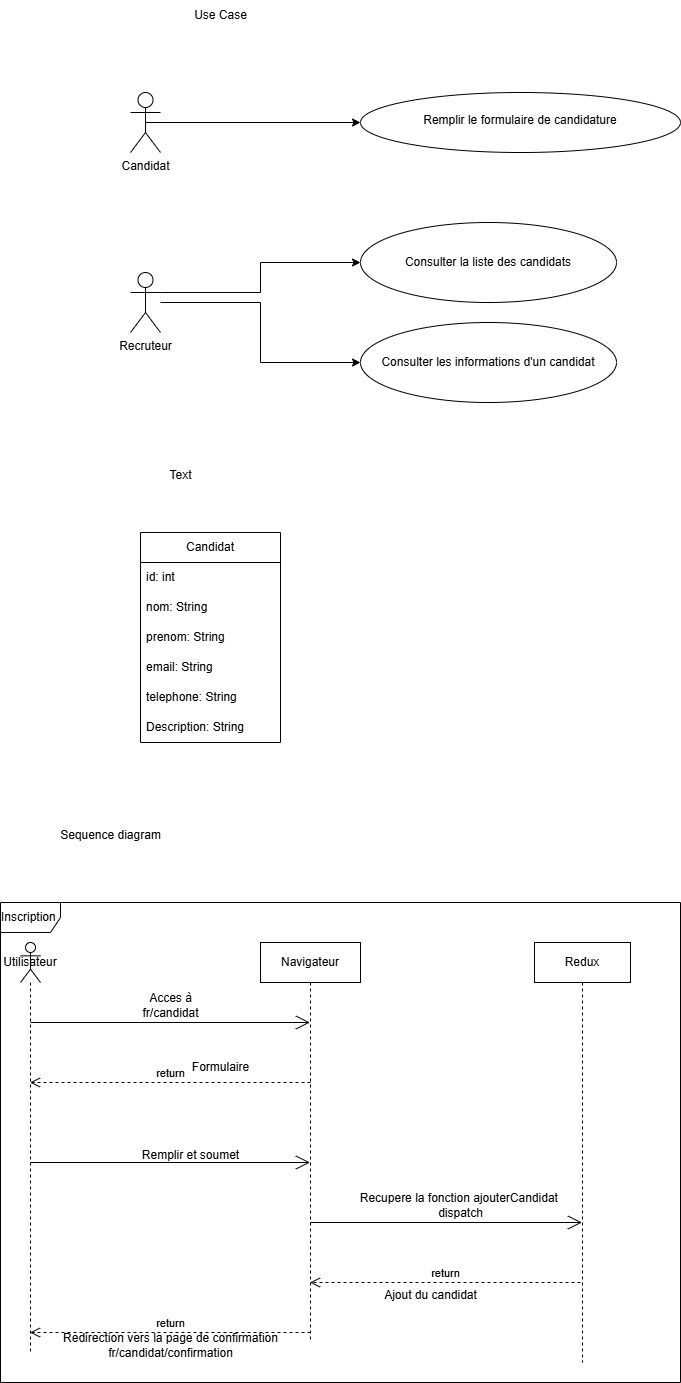

The diagram above was exported from draw.io. Its source (the exported page's mxGraphModel, read from the mxfile embedded in the PNG):
<mxGraphModel dx="1869" dy="562" grid="1" gridSize="10" guides="1" tooltips="1" connect="1" arrows="1" fold="1" page="1" pageScale="1" pageWidth="827" pageHeight="1169" math="0" shadow="0">
  <root>
    <mxCell id="0" />
    <mxCell id="1" parent="0" />
    <mxCell id="bRxArWyi7WwwLBskml88-8" style="edgeStyle=orthogonalEdgeStyle;rounded=0;orthogonalLoop=1;jettySize=auto;html=1;exitX=0.5;exitY=0.5;exitDx=0;exitDy=0;exitPerimeter=0;entryX=0;entryY=0.5;entryDx=0;entryDy=0;" edge="1" parent="1" source="bRxArWyi7WwwLBskml88-2" target="bRxArWyi7WwwLBskml88-5">
      <mxGeometry relative="1" as="geometry" />
    </mxCell>
    <mxCell id="bRxArWyi7WwwLBskml88-2" value="Candidat" style="shape=umlActor;verticalLabelPosition=bottom;verticalAlign=top;html=1;outlineConnect=0;" vertex="1" parent="1">
      <mxGeometry x="-10" y="120" width="30" height="60" as="geometry" />
    </mxCell>
    <mxCell id="bRxArWyi7WwwLBskml88-5" value="&lt;div&gt;&lt;br&gt;&lt;/div&gt;&lt;div&gt;&lt;span style=&quot;background-color: transparent; color: light-dark(rgb(0, 0, 0), rgb(255, 255, 255));&quot;&gt;Remplir le formulaire de candidature&lt;/span&gt;&lt;/div&gt;" style="ellipse;whiteSpace=wrap;html=1;verticalAlign=top;" vertex="1" parent="1">
      <mxGeometry x="220" y="120" width="320" height="60" as="geometry" />
    </mxCell>
    <mxCell id="bRxArWyi7WwwLBskml88-15" style="edgeStyle=orthogonalEdgeStyle;rounded=0;orthogonalLoop=1;jettySize=auto;html=1;exitX=1;exitY=0.3333333333333333;exitDx=0;exitDy=0;exitPerimeter=0;" edge="1" parent="1" source="bRxArWyi7WwwLBskml88-9" target="bRxArWyi7WwwLBskml88-10">
      <mxGeometry relative="1" as="geometry" />
    </mxCell>
    <mxCell id="bRxArWyi7WwwLBskml88-16" style="edgeStyle=orthogonalEdgeStyle;rounded=0;orthogonalLoop=1;jettySize=auto;html=1;" edge="1" parent="1" source="bRxArWyi7WwwLBskml88-9" target="bRxArWyi7WwwLBskml88-11">
      <mxGeometry relative="1" as="geometry" />
    </mxCell>
    <mxCell id="bRxArWyi7WwwLBskml88-9" value="Recruteur&lt;div&gt;&lt;br&gt;&lt;/div&gt;" style="shape=umlActor;verticalLabelPosition=bottom;verticalAlign=top;html=1;outlineConnect=0;" vertex="1" parent="1">
      <mxGeometry x="-10" y="300" width="30" height="60" as="geometry" />
    </mxCell>
    <mxCell id="bRxArWyi7WwwLBskml88-10" value="Consulter la liste des candidats" style="ellipse;whiteSpace=wrap;html=1;" vertex="1" parent="1">
      <mxGeometry x="220" y="250" width="256" height="80" as="geometry" />
    </mxCell>
    <mxCell id="bRxArWyi7WwwLBskml88-11" value="Consulter les informations d'un candidat" style="ellipse;whiteSpace=wrap;html=1;" vertex="1" parent="1">
      <mxGeometry x="220" y="350" width="256" height="80" as="geometry" />
    </mxCell>
    <mxCell id="bRxArWyi7WwwLBskml88-17" value="Candidat" style="swimlane;fontStyle=0;childLayout=stackLayout;horizontal=1;startSize=30;horizontalStack=0;resizeParent=1;resizeParentMax=0;resizeLast=0;collapsible=1;marginBottom=0;whiteSpace=wrap;html=1;" vertex="1" parent="1">
      <mxGeometry y="560" width="140" height="210" as="geometry">
        <mxRectangle y="560" width="90" height="30" as="alternateBounds" />
      </mxGeometry>
    </mxCell>
    <mxCell id="bRxArWyi7WwwLBskml88-18" value="id: int" style="text;strokeColor=none;fillColor=none;align=left;verticalAlign=middle;spacingLeft=4;spacingRight=4;overflow=hidden;points=[[0,0.5],[1,0.5]];portConstraint=eastwest;rotatable=0;whiteSpace=wrap;html=1;" vertex="1" parent="bRxArWyi7WwwLBskml88-17">
      <mxGeometry y="30" width="140" height="30" as="geometry" />
    </mxCell>
    <mxCell id="bRxArWyi7WwwLBskml88-19" value="nom: String" style="text;strokeColor=none;fillColor=none;align=left;verticalAlign=middle;spacingLeft=4;spacingRight=4;overflow=hidden;points=[[0,0.5],[1,0.5]];portConstraint=eastwest;rotatable=0;whiteSpace=wrap;html=1;" vertex="1" parent="bRxArWyi7WwwLBskml88-17">
      <mxGeometry y="60" width="140" height="30" as="geometry" />
    </mxCell>
    <mxCell id="bRxArWyi7WwwLBskml88-20" value="prenom: String" style="text;strokeColor=none;fillColor=none;align=left;verticalAlign=middle;spacingLeft=4;spacingRight=4;overflow=hidden;points=[[0,0.5],[1,0.5]];portConstraint=eastwest;rotatable=0;whiteSpace=wrap;html=1;" vertex="1" parent="bRxArWyi7WwwLBskml88-17">
      <mxGeometry y="90" width="140" height="30" as="geometry" />
    </mxCell>
    <mxCell id="bRxArWyi7WwwLBskml88-21" value="email: String" style="text;strokeColor=none;fillColor=none;align=left;verticalAlign=middle;spacingLeft=4;spacingRight=4;overflow=hidden;points=[[0,0.5],[1,0.5]];portConstraint=eastwest;rotatable=0;whiteSpace=wrap;html=1;" vertex="1" parent="bRxArWyi7WwwLBskml88-17">
      <mxGeometry y="120" width="140" height="30" as="geometry" />
    </mxCell>
    <mxCell id="bRxArWyi7WwwLBskml88-22" value="telephone: String" style="text;strokeColor=none;fillColor=none;align=left;verticalAlign=middle;spacingLeft=4;spacingRight=4;overflow=hidden;points=[[0,0.5],[1,0.5]];portConstraint=eastwest;rotatable=0;whiteSpace=wrap;html=1;" vertex="1" parent="bRxArWyi7WwwLBskml88-17">
      <mxGeometry y="150" width="140" height="30" as="geometry" />
    </mxCell>
    <mxCell id="bRxArWyi7WwwLBskml88-23" value="Description: String" style="text;strokeColor=none;fillColor=none;align=left;verticalAlign=middle;spacingLeft=4;spacingRight=4;overflow=hidden;points=[[0,0.5],[1,0.5]];portConstraint=eastwest;rotatable=0;whiteSpace=wrap;html=1;" vertex="1" parent="bRxArWyi7WwwLBskml88-17">
      <mxGeometry y="180" width="140" height="30" as="geometry" />
    </mxCell>
    <mxCell id="bRxArWyi7WwwLBskml88-25" value="Utilisateur" style="shape=umlLifeline;perimeter=lifelinePerimeter;whiteSpace=wrap;html=1;container=1;dropTarget=0;collapsible=0;recursiveResize=0;outlineConnect=0;portConstraint=eastwest;newEdgeStyle={&quot;curved&quot;:0,&quot;rounded&quot;:0};participant=umlActor;" vertex="1" parent="1">
      <mxGeometry x="-120" y="970" width="20" height="410" as="geometry" />
    </mxCell>
    <mxCell id="bRxArWyi7WwwLBskml88-26" value="Navigateur" style="shape=umlLifeline;perimeter=lifelinePerimeter;whiteSpace=wrap;html=1;container=1;dropTarget=0;collapsible=0;recursiveResize=0;outlineConnect=0;portConstraint=eastwest;newEdgeStyle={&quot;curved&quot;:0,&quot;rounded&quot;:0};" vertex="1" parent="1">
      <mxGeometry x="120" y="970" width="100" height="400" as="geometry" />
    </mxCell>
    <mxCell id="bRxArWyi7WwwLBskml88-27" value="Redux" style="shape=umlLifeline;perimeter=lifelinePerimeter;whiteSpace=wrap;html=1;container=1;dropTarget=0;collapsible=0;recursiveResize=0;outlineConnect=0;portConstraint=eastwest;newEdgeStyle={&quot;curved&quot;:0,&quot;rounded&quot;:0};" vertex="1" parent="1">
      <mxGeometry x="394" y="970" width="96" height="420" as="geometry" />
    </mxCell>
    <mxCell id="bRxArWyi7WwwLBskml88-28" value="" style="endArrow=open;endFill=1;endSize=12;html=1;rounded=0;" edge="1" parent="1" target="bRxArWyi7WwwLBskml88-26">
      <mxGeometry width="160" relative="1" as="geometry">
        <mxPoint x="-110" y="1050" as="sourcePoint" />
        <mxPoint x="50" y="1050" as="targetPoint" />
      </mxGeometry>
    </mxCell>
    <mxCell id="bRxArWyi7WwwLBskml88-31" value="return" style="html=1;verticalAlign=bottom;endArrow=open;dashed=1;endSize=8;curved=0;rounded=0;" edge="1" parent="1" target="bRxArWyi7WwwLBskml88-25">
      <mxGeometry relative="1" as="geometry">
        <mxPoint x="170" y="1110" as="sourcePoint" />
        <mxPoint x="90" y="1110" as="targetPoint" />
      </mxGeometry>
    </mxCell>
    <mxCell id="bRxArWyi7WwwLBskml88-34" value="&lt;span style=&quot;text-wrap-mode: wrap;&quot;&gt;Acces à fr/candidat&lt;/span&gt;" style="text;html=1;align=center;verticalAlign=middle;resizable=0;points=[];autosize=1;strokeColor=none;fillColor=none;" vertex="1" parent="1">
      <mxGeometry x="-35" y="1018" width="130" height="30" as="geometry" />
    </mxCell>
    <mxCell id="bRxArWyi7WwwLBskml88-35" value="Formulaire" style="text;html=1;align=center;verticalAlign=middle;resizable=0;points=[];autosize=1;strokeColor=none;fillColor=none;" vertex="1" parent="1">
      <mxGeometry x="40" y="1080" width="80" height="30" as="geometry" />
    </mxCell>
    <mxCell id="bRxArWyi7WwwLBskml88-36" value="" style="endArrow=open;endFill=1;endSize=12;html=1;rounded=0;" edge="1" parent="1" target="bRxArWyi7WwwLBskml88-26">
      <mxGeometry width="160" relative="1" as="geometry">
        <mxPoint x="-110" y="1190" as="sourcePoint" />
        <mxPoint x="50" y="1190" as="targetPoint" />
      </mxGeometry>
    </mxCell>
    <mxCell id="bRxArWyi7WwwLBskml88-37" value="Remplir et soumet" style="text;html=1;align=center;verticalAlign=middle;resizable=0;points=[];autosize=1;strokeColor=none;fillColor=none;" vertex="1" parent="1">
      <mxGeometry x="-10" y="1168" width="120" height="30" as="geometry" />
    </mxCell>
    <mxCell id="bRxArWyi7WwwLBskml88-41" value="" style="endArrow=open;endFill=1;endSize=12;html=1;rounded=0;" edge="1" parent="1" target="bRxArWyi7WwwLBskml88-27">
      <mxGeometry width="160" relative="1" as="geometry">
        <mxPoint x="170" y="1250" as="sourcePoint" />
        <mxPoint x="330" y="1250" as="targetPoint" />
      </mxGeometry>
    </mxCell>
    <mxCell id="bRxArWyi7WwwLBskml88-42" value="Recupere la fonction ajouterCandidat&amp;nbsp;&lt;div&gt;dispatch&lt;/div&gt;" style="text;html=1;align=center;verticalAlign=middle;resizable=0;points=[];autosize=1;strokeColor=none;fillColor=none;" vertex="1" parent="1">
      <mxGeometry x="210" y="1213" width="220" height="40" as="geometry" />
    </mxCell>
    <mxCell id="bRxArWyi7WwwLBskml88-43" value="return" style="html=1;verticalAlign=bottom;endArrow=open;dashed=1;endSize=8;curved=0;rounded=0;" edge="1" parent="1" target="bRxArWyi7WwwLBskml88-26">
      <mxGeometry relative="1" as="geometry">
        <mxPoint x="440" y="1310" as="sourcePoint" />
        <mxPoint x="360" y="1310" as="targetPoint" />
      </mxGeometry>
    </mxCell>
    <mxCell id="bRxArWyi7WwwLBskml88-44" value="Ajout du candidat" style="text;html=1;align=center;verticalAlign=middle;resizable=0;points=[];autosize=1;strokeColor=none;fillColor=none;" vertex="1" parent="1">
      <mxGeometry x="230" y="1308" width="120" height="30" as="geometry" />
    </mxCell>
    <mxCell id="bRxArWyi7WwwLBskml88-45" value="return" style="html=1;verticalAlign=bottom;endArrow=open;dashed=1;endSize=8;curved=0;rounded=0;" edge="1" parent="1" target="bRxArWyi7WwwLBskml88-25">
      <mxGeometry relative="1" as="geometry">
        <mxPoint x="170" y="1360" as="sourcePoint" />
        <mxPoint x="90" y="1360" as="targetPoint" />
      </mxGeometry>
    </mxCell>
    <mxCell id="bRxArWyi7WwwLBskml88-46" value="Redirection vers la page de confirmation&lt;div&gt;fr/candidat/confirmation&lt;/div&gt;" style="text;html=1;align=center;verticalAlign=middle;resizable=0;points=[];autosize=1;strokeColor=none;fillColor=none;" vertex="1" parent="1">
      <mxGeometry x="-90" y="1353" width="240" height="40" as="geometry" />
    </mxCell>
    <mxCell id="bRxArWyi7WwwLBskml88-47" value="Inscription&amp;nbsp;" style="shape=umlFrame;whiteSpace=wrap;html=1;pointerEvents=0;" vertex="1" parent="1">
      <mxGeometry x="-140" y="930" width="680" height="480" as="geometry" />
    </mxCell>
    <mxCell id="bRxArWyi7WwwLBskml88-48" value="Use Case" style="text;html=1;align=center;verticalAlign=middle;resizable=0;points=[];autosize=1;strokeColor=none;fillColor=none;" vertex="1" parent="1">
      <mxGeometry x="40" y="28" width="80" height="30" as="geometry" />
    </mxCell>
    <mxCell id="bRxArWyi7WwwLBskml88-50" value="Text" style="text;html=1;align=center;verticalAlign=middle;resizable=0;points=[];autosize=1;strokeColor=none;fillColor=none;" vertex="1" parent="1">
      <mxGeometry x="15" y="488" width="50" height="30" as="geometry" />
    </mxCell>
    <mxCell id="bRxArWyi7WwwLBskml88-51" value="Sequence diagram" style="text;html=1;align=center;verticalAlign=middle;resizable=0;points=[];autosize=1;strokeColor=none;fillColor=none;" vertex="1" parent="1">
      <mxGeometry x="-90" y="848" width="120" height="30" as="geometry" />
    </mxCell>
  </root>
</mxGraphModel>